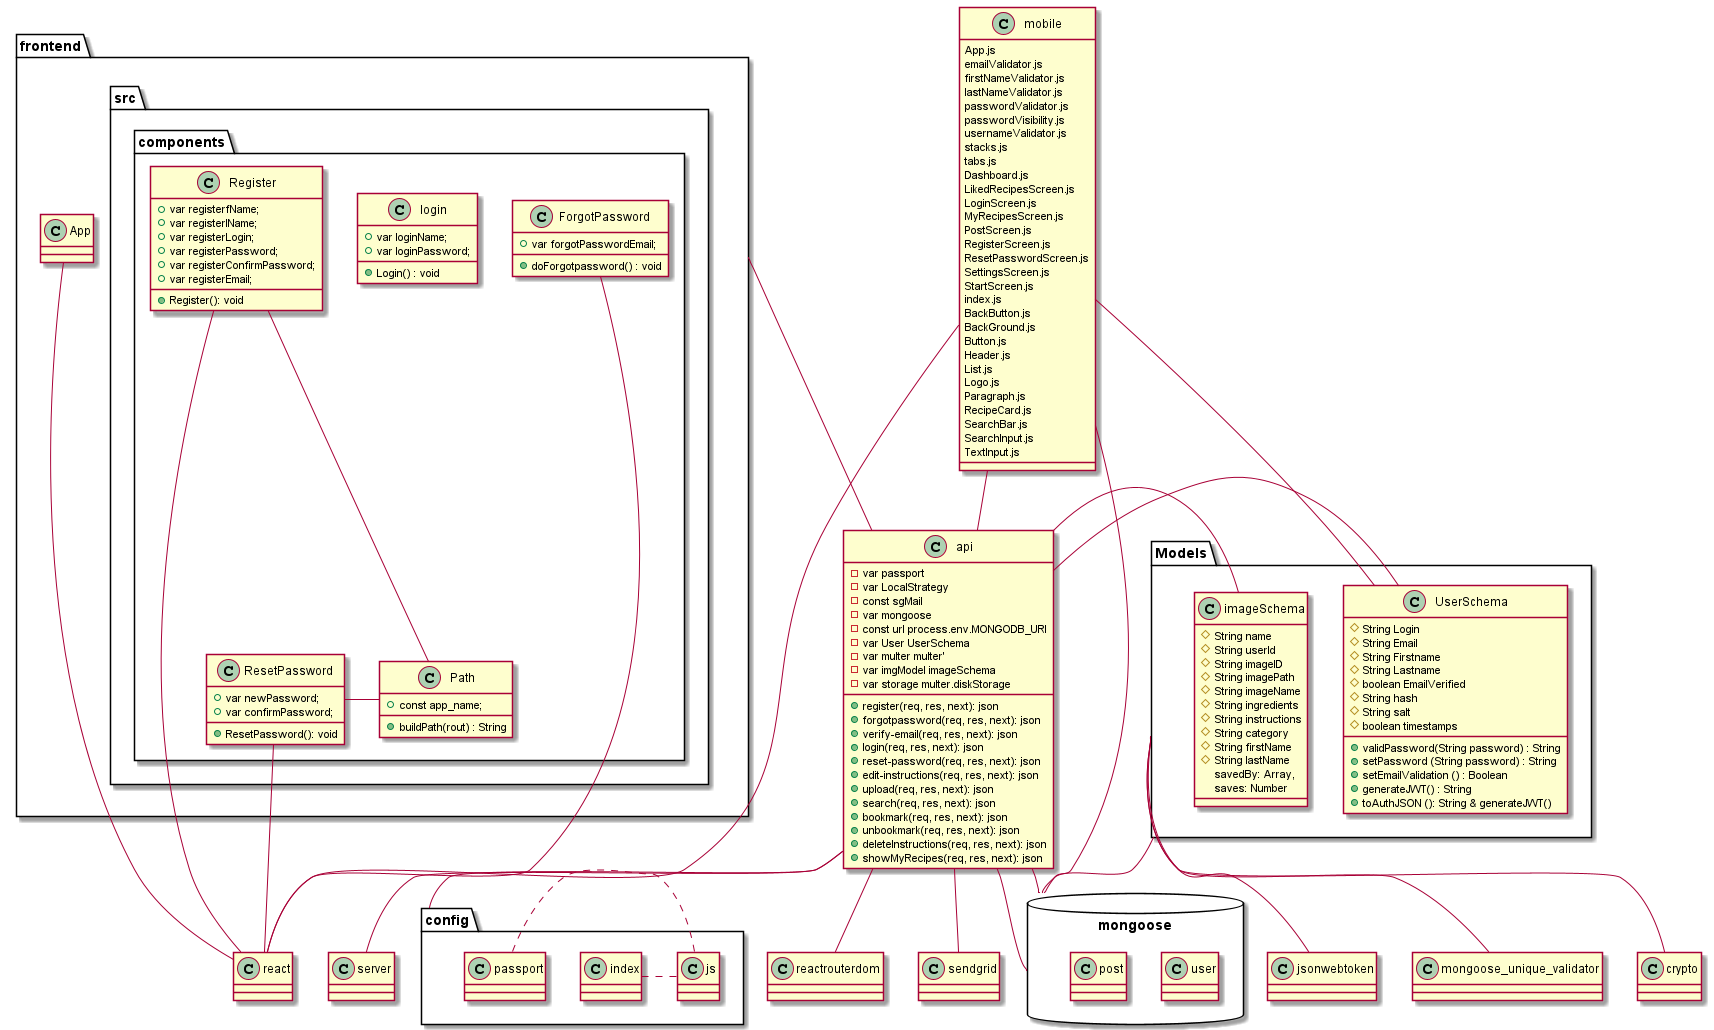

The diagram above was rendered by PlantUML. Its source (embedded in the PNG):
@startuml
'https://plantuml.com/sequence-diagram



package mongoose <<Database>> {
  class user
  class post
}

folder Models{

class UserSchema {

#String Login
#String Email
#String Firstname
#String Lastname
#boolean EmailVerified
#String hash
#String salt
#boolean timestamps



+ validPassword(String password) : String
+ setPassword (String password) : String
+ setEmailValidation () : Boolean
+ generateJWT() : String
+ toAuthJSON (): String & generateJWT()

}



class imageSchema {

#String name
#String userId
#String imageID
#String imagePath
#String imageName
#String ingredients
#String instructions
#String category
#String firstName
#String lastName
savedBy: Array,
saves: Number

}

}
class api {
-var passport
-var LocalStrategy
-const sgMail
-var mongoose
-const url process.env.MONGODB_URI
-var User UserSchema
-var multer multer'
-var imgModel imageSchema
-var storage multer.diskStorage

+register(req, res, next): json
+forgotpassword(req, res, next): json
+verify-email(req, res, next): json
+login(req, res, next): json
+reset-password(req, res, next): json
+edit-instructions(req, res, next): json
+upload(req, res, next): json
+search(req, res, next): json
+bookmark(req, res, next): json
+unbookmark(req, res, next): json
+deleteInstructions(req, res, next): json
+showMyRecipes(req, res, next): json
}




folder frontend {

class App {
}




folder src{
folder components{

class ForgotPassword {
+ var forgotPasswordEmail;
+ doForgotpassword() : void
}

class login {
+var loginName;
+var loginPassword;
+ Login() : void
}

class Path {
+const app_name;
+ buildPath(rout) : String
}

class Register {
+var registerfName;
+var registerlName;
+var registerLogin;
+var registerPassword;
+var registerConfirmPassword;
+var registerEmail;
+Register(): void
}

class ResetPassword {
+var newPassword;
+var confirmPassword;
+ResetPassword(): void
}


}

}
}

folder config{

index.js

passport.js

}



class mobile{

App.js
emailValidator.js
firstNameValidator.js
lastNameValidator.js
passwordValidator.js
passwordVisibility.js
usernameValidator.js
stacks.js
tabs.js
Dashboard.js
LikedRecipesScreen.js
LoginScreen.js
MyRecipesScreen.js
PostScreen.js
RegisterScreen.js
ResetPasswordScreen.js
SettingsScreen.js
StartScreen.js
index.js
BackButton.js
BackGround.js
Button.js
Header.js
List.js
Logo.js
Paragraph.js
RecipeCard.js
SearchBar.js
SearchInput.js
TextInput.js

}





Models -- mongoose
Models -- mongoose_unique_validator
Models -- crypto
Models -- jsonwebtoken
api -- config
api -- reactrouterdom
api - mongoose
api -- sendgrid
api - UserSchema
api - imageSchema
frontend -- api
ForgotPassword - react
ResetPassword - Path
Register -- Path
ResetPassword -- react
Register -- react
App -- react
mobile -- UserSchema
mobile - api
api -- server
api - mongoose
mobile -- mongoose
mobile - react
@enduml